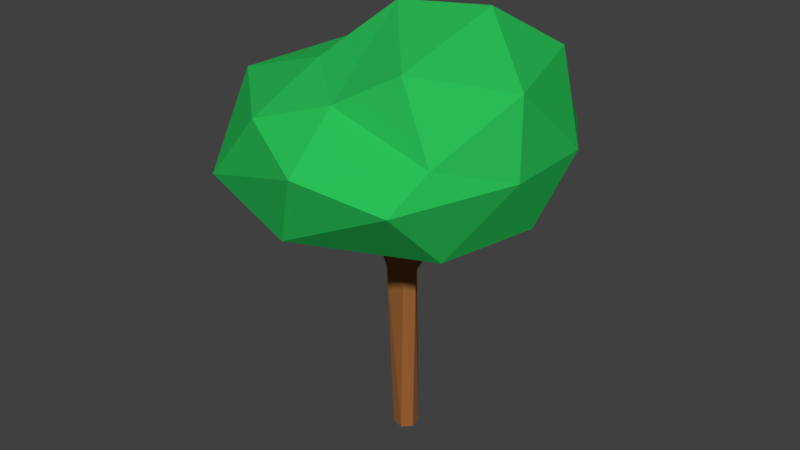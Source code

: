 # Source: Tree03.blend  (saved by Blender 2.79.0; exported with 4.5.12 LTS)
import bpy
from mathutils import Matrix  # noqa: F401  (used for matrix-valued properties, if any)

bpy.ops.wm.read_factory_settings(use_empty=True)
scene = bpy.context.scene
scene.name = 'Scene'

# ---- collections
col_collection_1 = bpy.data.collections.new('Collection 1'); scene.collection.children.link(col_collection_1)

# ---- materials (node trees are filled in below, after node groups)
mat_wood = bpy.data.materials.new('Wood')
mat_wood.alpha_threshold = 0.0
mat_wood.use_transparent_shadow = False
mat_wood.diffuse_color = (0.33, 0.125, 0.037, 1.0)
mat_wood.roughness = 0.5
mat_wood.specular_intensity = 0.0
mat_material_002 = bpy.data.materials.new('Material.002')
mat_material_002.alpha_threshold = 0.0
mat_material_002.use_transparent_shadow = False
mat_material_002.diffuse_color = (0.024, 0.512, 0.094, 1.0)
mat_material_002.roughness = 0.5

# ---- material node trees

# ---- world
world_world = bpy.data.worlds.new('World'); scene.world = world_world
world_world.color = (0.05088, 0.05088, 0.05088)
world_world.use_sun_shadow = False
world_world.sun_shadow_jitter_overblur = 0.0
world_world.cycles.sampling_method = 'MANUAL'

# ---- meshes
me_cylinder_003 = bpy.data.meshes.new('Cylinder.003')
me_cylinder_003.from_pydata([(-12.87, 22.99, 5.172e-07), (-4.425, 22.99, -11.62), (1.812, 30.57, 15.42), (-13.78, 32.7, 4.441), (-2.103, 20.37, 4.479), (9.24, 22.99, 7.185), (-0.8138, 24.2, 13.86), (12.53, 24.17, -1.914e-06), (9.24, 22.99, -7.185), (3.423, 24.17, -12.53), (13.81, 29.9, -3.851), (8.456, 28.45, 12.53), (-15.38, 28.45, 4.786), (-10.79, 26.13, 11.68), (-10.79, 26.13, -11.68), (-14.69, 30.24, -6.766), (8.456, 28.45, -12.53), (-0.6483, 28.45, -15.49), (-4.72, 32.73, 12.53), (-0.441, 32.61, -13.84), (-5.833, 36.0, -1.443), (9.381, 36.25, -8.097), (13.25, 36.3, 3.257), (13.81, 29.79, 4.064), (10.04, 31.66, -8.768), (1.119, 34.48, 10.09), (1.247, 34.72, -9.52), (6.513, 37.59, 8.598), (6.696, 40.32, -1.807), (-0.7599, 39.93, 0.2504), (9.723, 31.41, 9.364), (-4.682, 35.7, 5.194), (-4.262, 35.5, -5.485), (0.8215, -0.07741, -0.7753), (1.06, -0.0774, 0.3048), (0.2931, -0.07743, 1.1), (-0.828, -0.07742, 0.7623), (-1.597, 16.1, 0.7776), (-1.047, -0.07742, -0.4211), (-0.9796, 16.18, -0.3183), (-0.2132, -0.07744, -1.096), (-1.786, 21.07, -0.8484), (-2.456, 20.93, 0.1402), (-4.419, 20.79, -0.2432), (0.3706, 16.2, -0.9288), (1.02, 16.16, 0.02082), (0.4097, 16.17, 0.9396), (0.5857, 20.95, 2.323), (0.726, 20.93, 1.316), (1.706, 21.07, 0.9997), (2.631, 21.1, 2.108), (1.582, 20.83, 2.981), (1.206e-06, 18.11, -6.823e-07), (-1.477, 17.41, 0.9794), (-1.214, 18.27, 0.4833), (0.2557, 17.43, -0.4833), (0.351, 16.24, -0.9762), (1.576, 19.14, 0.3795), (1.974, 21.07, -0.1133), (1.142, 20.86, -1.098), (2.193, 21.21, -2.121), (3.004, 20.88, -1.685), (3.302, 21.1, -0.6794), (-0.09249, 18.09, -0.5077), (0.7858, 19.06, 0.1893), (-0.2667, 16.92, -0.9725), (1.817, 21.28, 3.245), (1.738, 21.26, 3.223), (3.758, 21.73, -0.9413), (3.71, 21.72, -0.8404), (3.677, 21.71, -1.464), (0.7447, 21.03, 1.55), (0.6072, 21.0, 2.348), (0.611, 21.0, 2.355), (2.833, 21.51, 2.366), (1.787, 21.27, 1.127), (1.829, 21.28, 1.139), (0.9551, 21.08, 1.334), (2.617, 21.46, 1.7), (3.365, 21.64, -0.4501), (2.525, 21.44, -0.2801), (1.647, 21.57, -1.299), (3.679, 21.78, -1.905), (3.589, 21.8, -2.033), (-2.553, 21.09, 0.1322), (-2.711, 21.06, 0.2658), (-1.962, 21.29, -0.8617), (-2.402, 21.3, -1.03), (0.7817, 21.06, 1.404), (0.7959, 21.06, 1.388), (2.223, 21.42, -0.2261), (1.714, 21.59, -1.426), (2.56, 21.79, -2.289), (2.665, 21.8, -2.308), (-2.921, 21.3, -1.189), (-2.894, 21.3, -1.204), (-4.832, 21.52, -0.1917), (-4.877, 21.54, -0.3178), (-3.028, 21.09, 0.4874), (-3.79, 21.2, 0.7262), (-3.37, 21.35, -0.9793), (-3.639, 21.15, 0.8837), (-3.616, 21.14, 0.8891)], [], [(4, 0, 1, 94, 100, 97, 96, 99, 101, 102, 98, 85), (4, 85, 84, 86, 87, 95, 94, 1, 8, 70, 82, 83, 93, 92, 91, 81, 90, 80, 77, 89, 88, 71), (5, 7, 23), (0, 13, 12), (8, 9, 16), (5, 23, 11), (6, 2, 13), (0, 12, 15), (1, 14, 17), (8, 16, 10), (3, 18, 31), (15, 3, 20), (19, 15, 20), (20, 3, 31), (18, 25, 31), (17, 14, 19), (14, 15, 19), (15, 12, 3), (13, 18, 3), (13, 2, 18), (16, 17, 19), (16, 9, 17), (9, 1, 17), (14, 0, 15), (12, 13, 3), (2, 6, 11), (6, 5, 11), (23, 7, 10), (7, 8, 10), (8, 1, 9), (1, 0, 14), (0, 4, 13), (4, 6, 13), (7, 5, 8), (5, 4, 71, 72, 73, 67, 66, 74, 78, 76, 75, 77, 80, 79, 69, 68, 70, 8), (4, 5, 6), (31, 25, 29), (32, 20, 29), (21, 26, 28), (22, 21, 28), (28, 26, 29), (26, 32, 29), (20, 31, 29), (29, 27, 28), (29, 25, 27), (27, 22, 28), (10, 21, 22), (10, 24, 21), (30, 22, 27), (30, 23, 22), (24, 26, 21), (23, 10, 22), (2, 30, 25), (18, 2, 25), (10, 16, 24), (16, 19, 24), (2, 11, 30), (11, 23, 30), (20, 32, 19), (32, 26, 19), (27, 25, 30), (26, 24, 19), (43, 96, 97), (49, 75, 76), (61, 45, 56), (51, 67, 73, 47), (47, 72, 71, 88, 48), (54, 48, 52), (59, 81, 91), (37, 101, 99, 43), (62, 45, 61), (62, 69, 79, 57), (61, 83, 82), (61, 82, 70, 68, 62), (60, 92, 93), (57, 50, 45), (57, 58, 64), (43, 39, 37), (63, 59, 65), (33, 56, 45), (45, 34, 33), (40, 65, 56), (40, 33, 34, 35, 36, 38), (43, 99, 96), (57, 49, 76, 78), (48, 88, 89), (49, 48, 89, 77, 75), (51, 66, 67), (47, 73, 72), (53, 37, 51, 47), (48, 49, 64, 52), (64, 55, 52), (63, 41, 42, 52), (60, 61, 56), (54, 52, 42), (47, 48, 54, 53), (52, 55, 63), (39, 43, 100, 94, 95, 65), (60, 59, 91, 92), (62, 68, 69), (61, 60, 93, 83), (59, 52, 64, 58), (63, 52, 59), (56, 65, 60), (57, 45, 62), (57, 64, 49), (51, 37, 46), (50, 51, 46, 45), (46, 35, 34, 45), (63, 65, 41), (59, 60, 65), (33, 40, 56), (37, 36, 35, 46), (65, 40, 38, 39), (39, 38, 36, 37), (102, 101, 37, 53), (87, 86, 41), (95, 87, 41, 65), (84, 85, 98, 42), (98, 102, 53, 54, 42), (86, 84, 42, 41), (78, 74, 50, 57), (79, 80, 90, 58, 57), (90, 81, 59, 58), (74, 66, 51, 50), (97, 100, 43)])
me_cylinder_003.polygons.foreach_set('material_index', [1, 1, 1, 1, 1, 1, 1, 1, 1, 1, 1, 1, 1, 1, 1, 1, 1, 1, 1, 1, 1, 1, 1, 1, 1, 1, 1, 1, 1, 1, 1, 1, 1, 1, 1, 1, 1, 1, 1, 1, 1, 1, 1, 1, 1, 1, 1, 1, 1, 1, 1, 1, 1, 1, 1, 1, 1, 1, 1, 1, 1, 1, 0, 0, 0, 0, 0, 0, 0, 0, 0, 0, 0, 0, 0, 0, 0, 0, 0, 0, 0, 0, 0, 0, 0, 0, 0, 0, 0, 0, 0, 0, 0, 0, 0, 0, 0, 0, 0, 0, 0, 0, 0, 0, 0, 0, 0, 0, 0, 0, 0, 0, 0, 0, 0, 0, 0, 0, 0, 0, 0, 0, 0, 0, 0, 0])
me_cylinder_003.materials.append(mat_wood)
me_cylinder_003.materials.append(mat_material_002)
me_cylinder_003.use_remesh_preserve_volume = False
me_cylinder_003.use_remesh_preserve_attributes = False
me_cylinder_003.use_mirror_vertex_groups = False
me_cylinder_003.update()

# ---- objects
ob_trunk = bpy.data.objects.new('Trunk', me_cylinder_003)

# ---- transforms, parenting, visibility, modifiers, constraints
ob_trunk.location = (0.0, 0.0, 0.0)
ob_trunk.rotation_euler = (1.571, 0.0, 0.0)
ob_trunk.lineart.crease_threshold = 0.0

# ---- collection membership
col_collection_1.objects.link(ob_trunk)

# ---- scene / render settings (as saved in the file)
scene.frame_start = 1; scene.frame_end = 250; scene.frame_set(1)
scene.render.engine = 'BLENDER_EEVEE_NEXT'
scene.render.resolution_percentage = 50
scene.render.dither_intensity = 0.0
scene.cycles.use_denoising = False
scene.cycles.samples = 128
scene.cycles.sampling_pattern = 'TABULATED_SOBOL'
scene.cycles.use_adaptive_sampling = False
scene.cycles.use_light_tree = False
scene.cycles.blur_glossy = 0.0
scene.cycles.sample_clamp_indirect = 0.0
scene.view_settings.view_transform = 'Standard'
bpy.context.view_layer.update()

# ---- added for rendering (the .blend has no active camera and no usable light): camera, sun
cam_auto = bpy.data.cameras.new('AutoCamera')
cam_auto.lens = 50.0
cam_auto.sensor_width = 36.0
cam_auto.clip_end = 1000.0
ob_auto_camera = bpy.data.objects.new('AutoCamera', cam_auto)
scene.collection.objects.link(ob_auto_camera)
ob_auto_camera.location = (53.473, -65.0758, 63.5254)
ob_auto_camera.rotation_euler = (1.09748, -7.21219e-08, 0.694738)
scene.camera = ob_auto_camera
light_auto_sun = bpy.data.lights.new('AutoSun', 'SUN')
light_auto_sun.energy = 3.0
light_auto_sun.angle = 0.0523599
ob_auto_sun = bpy.data.objects.new('AutoSun', light_auto_sun)
scene.collection.objects.link(ob_auto_sun)
ob_auto_sun.rotation_euler = (0.872665, 0.174533, 0.523599)
bpy.context.view_layer.update()
